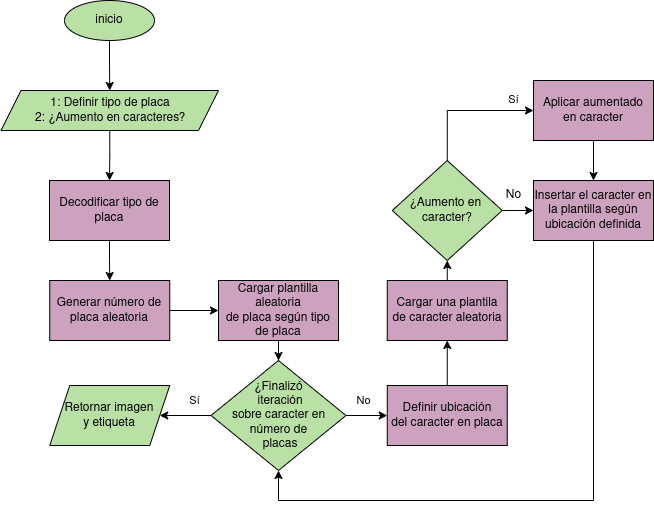

The diagram above was exported from draw.io. Its source (the exported page's mxGraphModel, read from the mxfile embedded in the PNG):
<mxGraphModel dx="866" dy="537" grid="1" gridSize="10" guides="1" tooltips="1" connect="1" arrows="1" fold="1" page="1" pageScale="1" pageWidth="850" pageHeight="1100" math="0" shadow="0">
  <root>
    <mxCell id="0" />
    <mxCell id="1" parent="0" />
    <mxCell id="nOl86ZD3Q217qAO-UIb8-16" style="edgeStyle=orthogonalEdgeStyle;rounded=0;orthogonalLoop=1;jettySize=auto;html=1;exitX=0.5;exitY=1;exitDx=0;exitDy=0;entryX=0.5;entryY=0;entryDx=0;entryDy=0;fontColor=#000000;" parent="1" source="nOl86ZD3Q217qAO-UIb8-1" target="nOl86ZD3Q217qAO-UIb8-4" edge="1">
      <mxGeometry relative="1" as="geometry" />
    </mxCell>
    <mxCell id="nOl86ZD3Q217qAO-UIb8-1" value="inicio" style="ellipse;whiteSpace=wrap;html=1;fontColor=#000000;fillColor=#B9E0A5;strokeColor=#000000;" parent="1" vertex="1">
      <mxGeometry x="181" y="80" width="90" height="40" as="geometry" />
    </mxCell>
    <mxCell id="nOl86ZD3Q217qAO-UIb8-18" style="edgeStyle=orthogonalEdgeStyle;rounded=0;orthogonalLoop=1;jettySize=auto;html=1;entryX=0.5;entryY=0;entryDx=0;entryDy=0;fontColor=#000000;" parent="1" source="nOl86ZD3Q217qAO-UIb8-2" target="nOl86ZD3Q217qAO-UIb8-5" edge="1">
      <mxGeometry relative="1" as="geometry" />
    </mxCell>
    <mxCell id="nOl86ZD3Q217qAO-UIb8-2" value="Decodificar tipo de placa" style="rounded=0;whiteSpace=wrap;html=1;fontColor=#000000;fillColor=#CDA2BE;strokeColor=#000000;" parent="1" vertex="1">
      <mxGeometry x="166" y="260" width="120" height="60" as="geometry" />
    </mxCell>
    <mxCell id="nOl86ZD3Q217qAO-UIb8-17" style="edgeStyle=orthogonalEdgeStyle;rounded=0;orthogonalLoop=1;jettySize=auto;html=1;exitX=0.5;exitY=1;exitDx=0;exitDy=0;entryX=0.5;entryY=0;entryDx=0;entryDy=0;fontColor=#000000;" parent="1" source="nOl86ZD3Q217qAO-UIb8-4" target="nOl86ZD3Q217qAO-UIb8-2" edge="1">
      <mxGeometry relative="1" as="geometry" />
    </mxCell>
    <mxCell id="nOl86ZD3Q217qAO-UIb8-4" value="1: Definir tipo de placa&lt;div&gt;2: ¿Aumento en caracteres?&lt;/div&gt;" style="shape=parallelogram;perimeter=parallelogramPerimeter;whiteSpace=wrap;html=1;fixedSize=1;fontColor=#000000;fillColor=#B9E0A5;strokeColor=#000000;" parent="1" vertex="1">
      <mxGeometry x="117.5" y="170" width="217.5" height="40" as="geometry" />
    </mxCell>
    <mxCell id="IuNY4OPM2m77sDOV6FT5-1" style="edgeStyle=orthogonalEdgeStyle;rounded=0;orthogonalLoop=1;jettySize=auto;html=1;entryX=0;entryY=0.5;entryDx=0;entryDy=0;" parent="1" source="nOl86ZD3Q217qAO-UIb8-5" target="nOl86ZD3Q217qAO-UIb8-9" edge="1">
      <mxGeometry relative="1" as="geometry" />
    </mxCell>
    <mxCell id="nOl86ZD3Q217qAO-UIb8-5" value="Generar número de placa aleatoria" style="rounded=0;whiteSpace=wrap;html=1;fontColor=#000000;fillColor=#CDA2BE;strokeColor=#000000;" parent="1" vertex="1">
      <mxGeometry x="166.25" y="360" width="120" height="60" as="geometry" />
    </mxCell>
    <mxCell id="nOl86ZD3Q217qAO-UIb8-21" style="edgeStyle=orthogonalEdgeStyle;rounded=0;orthogonalLoop=1;jettySize=auto;html=1;entryX=0;entryY=0.5;entryDx=0;entryDy=0;fontColor=#000000;" parent="1" source="nOl86ZD3Q217qAO-UIb8-6" target="nOl86ZD3Q217qAO-UIb8-7" edge="1">
      <mxGeometry relative="1" as="geometry" />
    </mxCell>
    <mxCell id="0XBTpK2FS8UMkLb9cERh-2" value="No" style="edgeLabel;html=1;align=center;verticalAlign=middle;resizable=0;points=[];" parent="nOl86ZD3Q217qAO-UIb8-21" vertex="1" connectable="0">
      <mxGeometry x="-0.1584" relative="1" as="geometry">
        <mxPoint y="-15" as="offset" />
      </mxGeometry>
    </mxCell>
    <mxCell id="nOl86ZD3Q217qAO-UIb8-32" style="edgeStyle=orthogonalEdgeStyle;rounded=0;orthogonalLoop=1;jettySize=auto;html=1;entryX=1;entryY=0.5;entryDx=0;entryDy=0;fontColor=#000000;" parent="1" source="nOl86ZD3Q217qAO-UIb8-6" target="nOl86ZD3Q217qAO-UIb8-15" edge="1">
      <mxGeometry relative="1" as="geometry" />
    </mxCell>
    <mxCell id="0XBTpK2FS8UMkLb9cERh-1" value="Sí" style="edgeLabel;html=1;align=center;verticalAlign=middle;resizable=0;points=[];" parent="nOl86ZD3Q217qAO-UIb8-32" vertex="1" connectable="0">
      <mxGeometry x="-0.2" y="-1" relative="1" as="geometry">
        <mxPoint x="4" y="-14" as="offset" />
      </mxGeometry>
    </mxCell>
    <mxCell id="nOl86ZD3Q217qAO-UIb8-6" value="¿Finalizó&lt;div&gt;&amp;nbsp;iteración&lt;div&gt;&amp;nbsp;sobre caracter en&amp;nbsp;&lt;/div&gt;&lt;div&gt;número de&lt;/div&gt;&lt;div&gt;&amp;nbsp;placas&lt;/div&gt;&lt;/div&gt;" style="rhombus;whiteSpace=wrap;html=1;fontColor=#000000;fillColor=#B9E0A5;strokeColor=#000000;" parent="1" vertex="1">
      <mxGeometry x="327.5" y="440" width="135" height="110" as="geometry" />
    </mxCell>
    <mxCell id="nOl86ZD3Q217qAO-UIb8-22" style="edgeStyle=orthogonalEdgeStyle;rounded=0;orthogonalLoop=1;jettySize=auto;html=1;entryX=0.5;entryY=1;entryDx=0;entryDy=0;fontColor=#000000;" parent="1" source="nOl86ZD3Q217qAO-UIb8-7" target="nOl86ZD3Q217qAO-UIb8-8" edge="1">
      <mxGeometry relative="1" as="geometry" />
    </mxCell>
    <mxCell id="nOl86ZD3Q217qAO-UIb8-7" value="Definir ubicación&lt;div&gt;del caracter en placa&lt;/div&gt;" style="rounded=0;whiteSpace=wrap;html=1;fontColor=#000000;fillColor=#CDA2BE;strokeColor=#000000;" parent="1" vertex="1">
      <mxGeometry x="503.75" y="465" width="120" height="60" as="geometry" />
    </mxCell>
    <mxCell id="nOl86ZD3Q217qAO-UIb8-24" style="edgeStyle=orthogonalEdgeStyle;rounded=0;orthogonalLoop=1;jettySize=auto;html=1;exitX=0.5;exitY=0;exitDx=0;exitDy=0;entryX=0.5;entryY=1;entryDx=0;entryDy=0;fontColor=#000000;" parent="1" source="nOl86ZD3Q217qAO-UIb8-8" target="nOl86ZD3Q217qAO-UIb8-11" edge="1">
      <mxGeometry relative="1" as="geometry" />
    </mxCell>
    <mxCell id="nOl86ZD3Q217qAO-UIb8-8" value="Cargar una plantila&lt;div&gt;de caracter aleatoria&lt;/div&gt;" style="rounded=0;whiteSpace=wrap;html=1;fontColor=#000000;fillColor=#CDA2BE;strokeColor=#000000;" parent="1" vertex="1">
      <mxGeometry x="503.75" y="360" width="120" height="60" as="geometry" />
    </mxCell>
    <mxCell id="nOl86ZD3Q217qAO-UIb8-20" style="edgeStyle=orthogonalEdgeStyle;rounded=0;orthogonalLoop=1;jettySize=auto;html=1;entryX=0.5;entryY=0;entryDx=0;entryDy=0;fontColor=#000000;" parent="1" source="nOl86ZD3Q217qAO-UIb8-9" target="nOl86ZD3Q217qAO-UIb8-6" edge="1">
      <mxGeometry relative="1" as="geometry" />
    </mxCell>
    <mxCell id="nOl86ZD3Q217qAO-UIb8-9" value="Cargar plantilla aleatoria&lt;div&gt;de placa según tipo&lt;/div&gt;&lt;div&gt;de placa&lt;/div&gt;" style="rounded=0;whiteSpace=wrap;html=1;fontColor=#000000;fillColor=#CDA2BE;strokeColor=#000000;" parent="1" vertex="1">
      <mxGeometry x="335" y="360" width="120" height="60" as="geometry" />
    </mxCell>
    <mxCell id="nOl86ZD3Q217qAO-UIb8-10" value="Insertar el caracter en la plantilla según ubicación definida" style="rounded=0;whiteSpace=wrap;html=1;fontColor=#000000;fillColor=#CDA2BE;strokeColor=#000000;" parent="1" vertex="1">
      <mxGeometry x="650" y="260" width="120" height="60" as="geometry" />
    </mxCell>
    <mxCell id="nOl86ZD3Q217qAO-UIb8-25" style="edgeStyle=orthogonalEdgeStyle;rounded=0;orthogonalLoop=1;jettySize=auto;html=1;entryX=0;entryY=0.5;entryDx=0;entryDy=0;exitX=0.5;exitY=0;exitDx=0;exitDy=0;fontColor=#000000;" parent="1" source="nOl86ZD3Q217qAO-UIb8-11" target="nOl86ZD3Q217qAO-UIb8-12" edge="1">
      <mxGeometry relative="1" as="geometry">
        <mxPoint x="548.13" y="220" as="sourcePoint" />
        <mxPoint x="579.38" y="120" as="targetPoint" />
      </mxGeometry>
    </mxCell>
    <mxCell id="0XBTpK2FS8UMkLb9cERh-3" value="Sí" style="edgeLabel;html=1;align=center;verticalAlign=middle;resizable=0;points=[];" parent="nOl86ZD3Q217qAO-UIb8-25" vertex="1" connectable="0">
      <mxGeometry x="-0.6202" y="1" relative="1" as="geometry">
        <mxPoint x="67" y="-34" as="offset" />
      </mxGeometry>
    </mxCell>
    <mxCell id="nOl86ZD3Q217qAO-UIb8-29" style="edgeStyle=orthogonalEdgeStyle;rounded=0;orthogonalLoop=1;jettySize=auto;html=1;entryX=0;entryY=0.5;entryDx=0;entryDy=0;fontColor=#000000;" parent="1" source="nOl86ZD3Q217qAO-UIb8-11" target="nOl86ZD3Q217qAO-UIb8-10" edge="1">
      <mxGeometry relative="1" as="geometry" />
    </mxCell>
    <mxCell id="nOl86ZD3Q217qAO-UIb8-11" value="¿Aumento en&amp;nbsp;&lt;div&gt;caracter?&lt;/div&gt;" style="rhombus;whiteSpace=wrap;html=1;fontColor=#000000;fillColor=#B9E0A5;strokeColor=#000000;" parent="1" vertex="1">
      <mxGeometry x="508.75" y="240" width="110" height="100" as="geometry" />
    </mxCell>
    <mxCell id="nOl86ZD3Q217qAO-UIb8-27" style="edgeStyle=orthogonalEdgeStyle;rounded=0;orthogonalLoop=1;jettySize=auto;html=1;fontColor=#000000;entryX=0.5;entryY=0;entryDx=0;entryDy=0;" parent="1" source="nOl86ZD3Q217qAO-UIb8-12" target="nOl86ZD3Q217qAO-UIb8-10" edge="1">
      <mxGeometry relative="1" as="geometry">
        <mxPoint x="710" y="250" as="targetPoint" />
      </mxGeometry>
    </mxCell>
    <mxCell id="nOl86ZD3Q217qAO-UIb8-12" value="Aplicar aumentado&lt;div&gt;en caracter&lt;/div&gt;" style="rounded=0;whiteSpace=wrap;html=1;fontColor=#000000;fillColor=#CDA2BE;strokeColor=#000000;" parent="1" vertex="1">
      <mxGeometry x="650" y="160" width="120" height="60" as="geometry" />
    </mxCell>
    <mxCell id="nOl86ZD3Q217qAO-UIb8-31" style="edgeStyle=orthogonalEdgeStyle;rounded=0;orthogonalLoop=1;jettySize=auto;html=1;entryX=0.5;entryY=1;entryDx=0;entryDy=0;fontColor=#000000;exitX=0.5;exitY=1;exitDx=0;exitDy=0;" parent="1" source="nOl86ZD3Q217qAO-UIb8-10" target="nOl86ZD3Q217qAO-UIb8-6" edge="1">
      <mxGeometry relative="1" as="geometry">
        <Array as="points">
          <mxPoint x="710" y="580" />
          <mxPoint x="395" y="580" />
        </Array>
        <mxPoint x="710" y="420" as="sourcePoint" />
      </mxGeometry>
    </mxCell>
    <mxCell id="nOl86ZD3Q217qAO-UIb8-15" value="Retornar imagen&lt;div&gt;y etiqueta&lt;/div&gt;" style="shape=parallelogram;perimeter=parallelogramPerimeter;whiteSpace=wrap;html=1;fixedSize=1;fontColor=#000000;fillColor=#B9E0A5;strokeColor=#000000;" parent="1" vertex="1">
      <mxGeometry x="166.25" y="465" width="120" height="60" as="geometry" />
    </mxCell>
    <mxCell id="0XBTpK2FS8UMkLb9cERh-4" value="No" style="text;html=1;align=center;verticalAlign=middle;resizable=0;points=[];autosize=1;strokeColor=none;fillColor=none;" parent="1" vertex="1">
      <mxGeometry x="610" y="260" width="40" height="30" as="geometry" />
    </mxCell>
  </root>
</mxGraphModel>